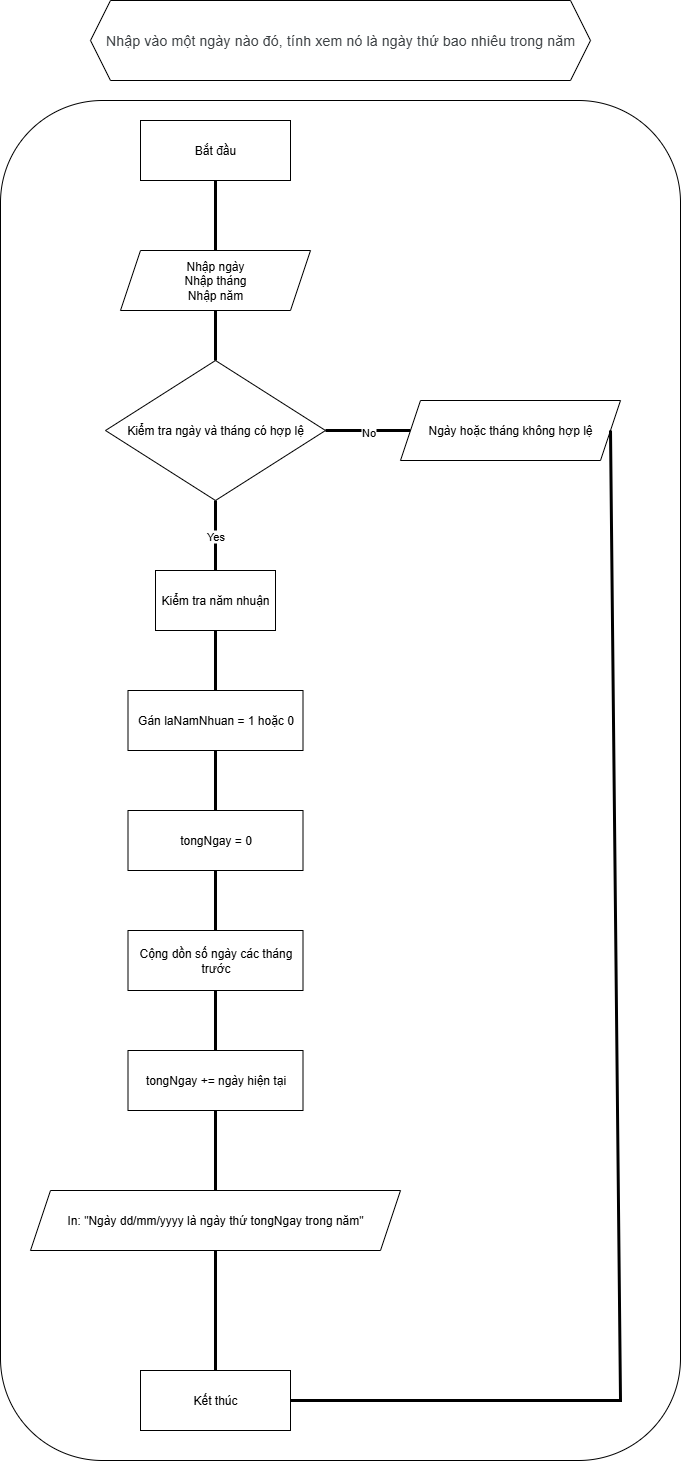

The diagram above was exported from draw.io. Its source (the exported page's mxGraphModel, read from the mxfile embedded in the PNG):
<mxGraphModel dx="4473" dy="1040" grid="1" gridSize="10" guides="1" tooltips="1" connect="1" arrows="1" fold="1" page="1" pageScale="1" pageWidth="827" pageHeight="1169" math="0" shadow="0">
  <root>
    <mxCell id="WIyWlLk6GJQsqaUBKTNV-0" />
    <mxCell id="WIyWlLk6GJQsqaUBKTNV-1" parent="WIyWlLk6GJQsqaUBKTNV-0" />
    <mxCell id="CHvxhBqSJKmGIbItbX8f-86" value="" style="rounded=1;whiteSpace=wrap;html=1;" parent="WIyWlLk6GJQsqaUBKTNV-1" vertex="1">
      <mxGeometry x="-2120" y="220" width="680" height="1360" as="geometry" />
    </mxCell>
    <mxCell id="CHvxhBqSJKmGIbItbX8f-87" value="Bắt đầu" style="rounded=0;whiteSpace=wrap;html=1;" parent="WIyWlLk6GJQsqaUBKTNV-1" vertex="1">
      <mxGeometry x="-1980" y="240" width="150" height="60" as="geometry" />
    </mxCell>
    <mxCell id="CHvxhBqSJKmGIbItbX8f-88" value="Nhập ngày&lt;div&gt;Nhập tháng&lt;/div&gt;&lt;div&gt;Nhập năm&lt;/div&gt;" style="shape=parallelogram;perimeter=parallelogramPerimeter;whiteSpace=wrap;html=1;fixedSize=1;" parent="WIyWlLk6GJQsqaUBKTNV-1" vertex="1">
      <mxGeometry x="-2000" y="370" width="190" height="60" as="geometry" />
    </mxCell>
    <mxCell id="CHvxhBqSJKmGIbItbX8f-89" value="Kiểm tra ngày và tháng có hợp lệ" style="rhombus;whiteSpace=wrap;html=1;" parent="WIyWlLk6GJQsqaUBKTNV-1" vertex="1">
      <mxGeometry x="-2015" y="480" width="220" height="140" as="geometry" />
    </mxCell>
    <mxCell id="CHvxhBqSJKmGIbItbX8f-90" value="" style="endArrow=none;html=1;rounded=0;entryX=0.5;entryY=1;entryDx=0;entryDy=0;exitX=0.5;exitY=0;exitDx=0;exitDy=0;strokeWidth=3;" parent="WIyWlLk6GJQsqaUBKTNV-1" source="CHvxhBqSJKmGIbItbX8f-88" target="CHvxhBqSJKmGIbItbX8f-87" edge="1">
      <mxGeometry width="50" height="50" relative="1" as="geometry">
        <mxPoint x="-1650" y="490" as="sourcePoint" />
        <mxPoint x="-1600" y="440" as="targetPoint" />
      </mxGeometry>
    </mxCell>
    <mxCell id="CHvxhBqSJKmGIbItbX8f-91" value="" style="endArrow=none;html=1;rounded=0;entryX=0.5;entryY=1;entryDx=0;entryDy=0;exitX=0.5;exitY=0;exitDx=0;exitDy=0;strokeWidth=3;" parent="WIyWlLk6GJQsqaUBKTNV-1" source="CHvxhBqSJKmGIbItbX8f-89" target="CHvxhBqSJKmGIbItbX8f-88" edge="1">
      <mxGeometry width="50" height="50" relative="1" as="geometry">
        <mxPoint x="-1780" y="470" as="sourcePoint" />
        <mxPoint x="-1780" y="400" as="targetPoint" />
      </mxGeometry>
    </mxCell>
    <mxCell id="CHvxhBqSJKmGIbItbX8f-92" value="&lt;span style=&quot;color: rgb(60, 64, 67); font-family: Roboto, Arial, sans-serif; font-size: 14px; letter-spacing: 0.2px; text-align: start; background-color: rgb(255, 255, 255);&quot;&gt;Nhập vào một ngày nào đó, tính xem nó là ngày thứ bao nhiêu trong năm&lt;/span&gt;" style="shape=hexagon;perimeter=hexagonPerimeter2;whiteSpace=wrap;html=1;fixedSize=1;" parent="WIyWlLk6GJQsqaUBKTNV-1" vertex="1">
      <mxGeometry x="-2030" y="120" width="500" height="80" as="geometry" />
    </mxCell>
    <mxCell id="_65hECJ6GQ367Tcp_tQu-39" value="Kết thúc" style="rounded=0;whiteSpace=wrap;html=1;" parent="WIyWlLk6GJQsqaUBKTNV-1" vertex="1">
      <mxGeometry x="-1980" y="1490" width="150" height="60" as="geometry" />
    </mxCell>
    <mxCell id="aeVfzVK5Iel3ZCmLHemq-0" value="" style="endArrow=none;html=1;rounded=0;entryX=1;entryY=0.5;entryDx=0;entryDy=0;strokeWidth=3;exitX=0;exitY=0.5;exitDx=0;exitDy=0;" edge="1" parent="WIyWlLk6GJQsqaUBKTNV-1" source="aeVfzVK5Iel3ZCmLHemq-1" target="CHvxhBqSJKmGIbItbX8f-89">
      <mxGeometry width="50" height="50" relative="1" as="geometry">
        <mxPoint x="-1790" y="600" as="sourcePoint" />
        <mxPoint x="-1790" y="550" as="targetPoint" />
      </mxGeometry>
    </mxCell>
    <mxCell id="aeVfzVK5Iel3ZCmLHemq-4" value="No" style="edgeLabel;html=1;align=center;verticalAlign=middle;resizable=0;points=[];" vertex="1" connectable="0" parent="aeVfzVK5Iel3ZCmLHemq-0">
      <mxGeometry x="0.0024" y="1" relative="1" as="geometry">
        <mxPoint as="offset" />
      </mxGeometry>
    </mxCell>
    <mxCell id="aeVfzVK5Iel3ZCmLHemq-1" value="Ngày hoặc tháng không hợp lệ" style="shape=parallelogram;perimeter=parallelogramPerimeter;whiteSpace=wrap;html=1;fixedSize=1;" vertex="1" parent="WIyWlLk6GJQsqaUBKTNV-1">
      <mxGeometry x="-1720" y="520" width="220" height="60" as="geometry" />
    </mxCell>
    <mxCell id="aeVfzVK5Iel3ZCmLHemq-5" value="" style="endArrow=none;html=1;rounded=0;entryX=0.5;entryY=1;entryDx=0;entryDy=0;strokeWidth=3;exitX=0.5;exitY=0;exitDx=0;exitDy=0;" edge="1" parent="WIyWlLk6GJQsqaUBKTNV-1" source="aeVfzVK5Iel3ZCmLHemq-7" target="CHvxhBqSJKmGIbItbX8f-89">
      <mxGeometry width="50" height="50" relative="1" as="geometry">
        <mxPoint x="-1675" y="560" as="sourcePoint" />
        <mxPoint x="-1760" y="560" as="targetPoint" />
      </mxGeometry>
    </mxCell>
    <mxCell id="aeVfzVK5Iel3ZCmLHemq-6" value="Yes" style="edgeLabel;html=1;align=center;verticalAlign=middle;resizable=0;points=[];" vertex="1" connectable="0" parent="aeVfzVK5Iel3ZCmLHemq-5">
      <mxGeometry x="0.0024" y="1" relative="1" as="geometry">
        <mxPoint as="offset" />
      </mxGeometry>
    </mxCell>
    <mxCell id="aeVfzVK5Iel3ZCmLHemq-7" value="Kiểm tra năm nhuận" style="rounded=0;whiteSpace=wrap;html=1;" vertex="1" parent="WIyWlLk6GJQsqaUBKTNV-1">
      <mxGeometry x="-1965" y="690" width="120" height="60" as="geometry" />
    </mxCell>
    <mxCell id="aeVfzVK5Iel3ZCmLHemq-8" value="" style="endArrow=none;html=1;rounded=0;entryX=0.5;entryY=1;entryDx=0;entryDy=0;exitX=0.5;exitY=0;exitDx=0;exitDy=0;strokeWidth=3;" edge="1" parent="WIyWlLk6GJQsqaUBKTNV-1" source="aeVfzVK5Iel3ZCmLHemq-9" target="aeVfzVK5Iel3ZCmLHemq-7">
      <mxGeometry width="50" height="50" relative="1" as="geometry">
        <mxPoint x="-1905" y="600" as="sourcePoint" />
        <mxPoint x="-1920" y="600" as="targetPoint" />
      </mxGeometry>
    </mxCell>
    <mxCell id="aeVfzVK5Iel3ZCmLHemq-9" value="Gán laNamNhuan = 1 hoặc 0" style="rounded=0;whiteSpace=wrap;html=1;" vertex="1" parent="WIyWlLk6GJQsqaUBKTNV-1">
      <mxGeometry x="-1992.5" y="810" width="175" height="60" as="geometry" />
    </mxCell>
    <mxCell id="aeVfzVK5Iel3ZCmLHemq-10" value="" style="endArrow=none;html=1;rounded=0;entryX=0.5;entryY=1;entryDx=0;entryDy=0;exitX=0.5;exitY=0;exitDx=0;exitDy=0;strokeWidth=3;" edge="1" parent="WIyWlLk6GJQsqaUBKTNV-1" source="aeVfzVK5Iel3ZCmLHemq-11">
      <mxGeometry width="50" height="50" relative="1" as="geometry">
        <mxPoint x="-1905" y="720" as="sourcePoint" />
        <mxPoint x="-1905" y="870" as="targetPoint" />
      </mxGeometry>
    </mxCell>
    <mxCell id="aeVfzVK5Iel3ZCmLHemq-11" value="tongNgay = 0" style="rounded=0;whiteSpace=wrap;html=1;" vertex="1" parent="WIyWlLk6GJQsqaUBKTNV-1">
      <mxGeometry x="-1992.5" y="930" width="175" height="60" as="geometry" />
    </mxCell>
    <mxCell id="aeVfzVK5Iel3ZCmLHemq-12" value="" style="endArrow=none;html=1;rounded=0;entryX=0.5;entryY=1;entryDx=0;entryDy=0;exitX=0.5;exitY=0;exitDx=0;exitDy=0;strokeWidth=3;" edge="1" parent="WIyWlLk6GJQsqaUBKTNV-1" source="aeVfzVK5Iel3ZCmLHemq-13">
      <mxGeometry width="50" height="50" relative="1" as="geometry">
        <mxPoint x="-1905" y="840" as="sourcePoint" />
        <mxPoint x="-1905" y="990" as="targetPoint" />
      </mxGeometry>
    </mxCell>
    <mxCell id="aeVfzVK5Iel3ZCmLHemq-13" value="Cộng dồn số ngày các tháng trước" style="rounded=0;whiteSpace=wrap;html=1;" vertex="1" parent="WIyWlLk6GJQsqaUBKTNV-1">
      <mxGeometry x="-1992.5" y="1050" width="175" height="60" as="geometry" />
    </mxCell>
    <mxCell id="aeVfzVK5Iel3ZCmLHemq-14" value="" style="endArrow=none;html=1;rounded=0;entryX=0.5;entryY=1;entryDx=0;entryDy=0;exitX=0.5;exitY=0;exitDx=0;exitDy=0;strokeWidth=3;" edge="1" parent="WIyWlLk6GJQsqaUBKTNV-1" source="aeVfzVK5Iel3ZCmLHemq-15">
      <mxGeometry width="50" height="50" relative="1" as="geometry">
        <mxPoint x="-1905" y="960" as="sourcePoint" />
        <mxPoint x="-1905" y="1110" as="targetPoint" />
      </mxGeometry>
    </mxCell>
    <mxCell id="aeVfzVK5Iel3ZCmLHemq-15" value="tongNgay += ngày hiện tại" style="rounded=0;whiteSpace=wrap;html=1;" vertex="1" parent="WIyWlLk6GJQsqaUBKTNV-1">
      <mxGeometry x="-1992.5" y="1170" width="175" height="60" as="geometry" />
    </mxCell>
    <mxCell id="aeVfzVK5Iel3ZCmLHemq-16" value="In: &quot;Ngày dd/mm/yyyy là ngày thứ tongNgay trong năm&quot;" style="shape=parallelogram;perimeter=parallelogramPerimeter;whiteSpace=wrap;html=1;fixedSize=1;" vertex="1" parent="WIyWlLk6GJQsqaUBKTNV-1">
      <mxGeometry x="-2090" y="1310" width="370" height="60" as="geometry" />
    </mxCell>
    <mxCell id="aeVfzVK5Iel3ZCmLHemq-18" value="" style="endArrow=none;html=1;rounded=0;entryX=0.5;entryY=1;entryDx=0;entryDy=0;exitX=0.5;exitY=0;exitDx=0;exitDy=0;strokeWidth=3;" edge="1" parent="WIyWlLk6GJQsqaUBKTNV-1" source="aeVfzVK5Iel3ZCmLHemq-16" target="aeVfzVK5Iel3ZCmLHemq-15">
      <mxGeometry width="50" height="50" relative="1" as="geometry">
        <mxPoint x="-1780" y="1280" as="sourcePoint" />
        <mxPoint x="-1780" y="1220" as="targetPoint" />
      </mxGeometry>
    </mxCell>
    <mxCell id="aeVfzVK5Iel3ZCmLHemq-19" value="" style="endArrow=none;html=1;rounded=0;entryX=0.5;entryY=1;entryDx=0;entryDy=0;exitX=0.5;exitY=0;exitDx=0;exitDy=0;strokeWidth=3;" edge="1" parent="WIyWlLk6GJQsqaUBKTNV-1" source="_65hECJ6GQ367Tcp_tQu-39" target="aeVfzVK5Iel3ZCmLHemq-16">
      <mxGeometry width="50" height="50" relative="1" as="geometry">
        <mxPoint x="-1800" y="1460" as="sourcePoint" />
        <mxPoint x="-1800" y="1380" as="targetPoint" />
      </mxGeometry>
    </mxCell>
    <mxCell id="aeVfzVK5Iel3ZCmLHemq-20" value="" style="endArrow=none;html=1;rounded=0;entryX=1;entryY=0.5;entryDx=0;entryDy=0;strokeWidth=3;exitX=0.955;exitY=0.5;exitDx=0;exitDy=0;exitPerimeter=0;" edge="1" parent="WIyWlLk6GJQsqaUBKTNV-1" source="aeVfzVK5Iel3ZCmLHemq-1" target="_65hECJ6GQ367Tcp_tQu-39">
      <mxGeometry width="50" height="50" relative="1" as="geometry">
        <mxPoint x="-1510" y="560" as="sourcePoint" />
        <mxPoint x="-1690" y="1390" as="targetPoint" />
        <Array as="points">
          <mxPoint x="-1500" y="1520" />
        </Array>
      </mxGeometry>
    </mxCell>
  </root>
</mxGraphModel>